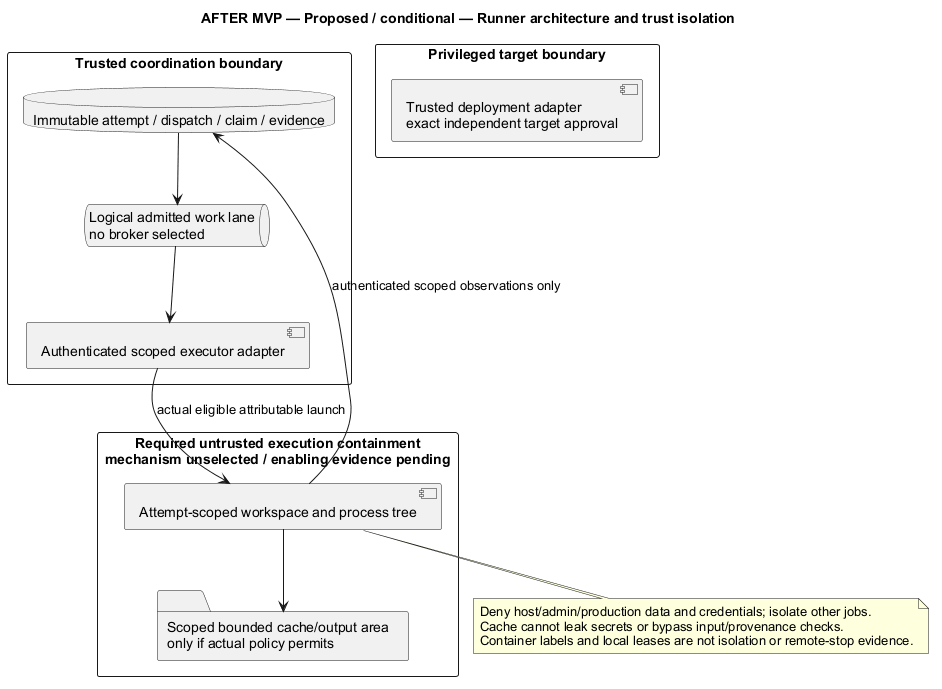

The diagram above was rendered by PlantUML. Its source (embedded in the PNG):
@startuml
' OWNER-MVP-2026-11-04 review: Future after MVP. Provider, advanced Sprint/review, or untrusted execution requirement retained as deferred.
allowmixing
title AFTER MVP — Proposed / conditional — Runner architecture and trust isolation
skinparam backgroundColor white
skinparam shadowing false
skinparam defaultFontName Arial

rectangle "Trusted coordination boundary" {
 database "Immutable attempt / dispatch / claim / evidence" as D
 queue "Logical admitted work lane\nno broker selected" as Q
 component "Authenticated scoped executor adapter" as A
 D --> Q
 Q --> A
}
rectangle "Required untrusted execution containment\nmechanism unselected / enabling evidence pending" as U {
 component "Attempt-scoped workspace and process tree" as W
 folder "Scoped bounded cache/output area\nonly if actual policy permits" as C
 W --> C
}
rectangle "Privileged target boundary" {
 component "Trusted deployment adapter\nexact independent target approval" as T
}
A --> W : actual eligible attributable launch
W --> D : authenticated scoped observations only
note bottom of W
 Deny host/admin/production data and credentials; isolate other jobs.
 Cache cannot leak secrets or bypass input/provenance checks.
 Container labels and local leases are not isolation or remote-stop evidence.
end note

@enduml